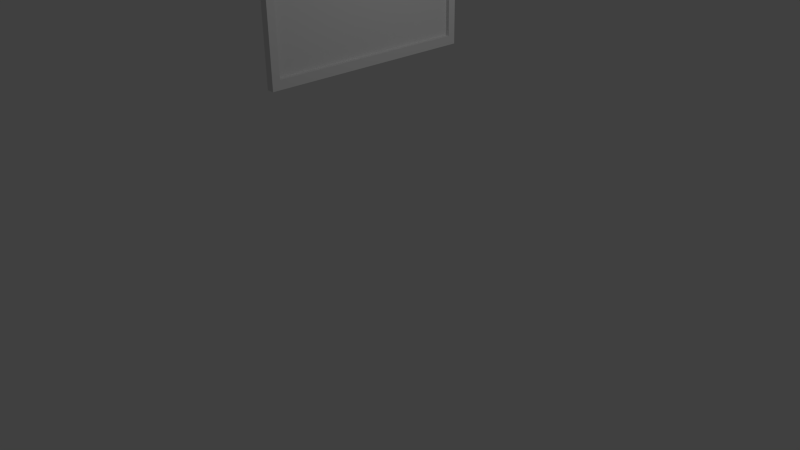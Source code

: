 # Source: picture_frame_3.blend  (saved by Blender 2.71.0; exported with 4.5.12 LTS)
import bpy
from mathutils import Matrix  # noqa: F401  (used for matrix-valued properties, if any)

bpy.ops.wm.read_factory_settings(use_empty=True)
scene = bpy.context.scene
scene.name = 'Scene'

# ---- collections
col_collection_1 = bpy.data.collections.new('Collection 1'); scene.collection.children.link(col_collection_1)

# ---- materials (node trees are filled in below, after node groups)
mat_material = bpy.data.materials.new('Material')
mat_material.alpha_threshold = 0.0
mat_material.use_transparent_shadow = False
mat_material.roughness = 0.5
mat_material.line_color = (0.0, 0.0, 0.0, 1.0)

# ---- material node trees

# ---- world
world_world = bpy.data.worlds.new('World'); scene.world = world_world
world_world.color = (0.05088, 0.05088, 0.05088)
world_world.use_sun_shadow = False
world_world.sun_shadow_jitter_overblur = 0.0
world_world.cycles.sampling_method = 'MANUAL'
world_world.cycles.sample_map_resolution = 256

# ---- cameras
cam_camera = bpy.data.cameras.new('Camera')
cam_camera.clip_end = 100.0
cam_camera.lens = 35.0
cam_camera.sensor_width = 32.0
cam_camera.sensor_height = 18.0
cam_camera.ortho_scale = 7.314
cam_camera.dof.focus_distance = 0.0
cam_camera.dof.aperture_fstop = 128.0

# ---- lights
light_lamp = bpy.data.lights.new('Lamp', 'POINT')
light_lamp.transmission_factor = 0.0
light_lamp.cutoff_distance = 30.0
light_lamp.energy = 100.0
light_lamp.shadow_buffer_clip_start = 1.001
light_lamp.shadow_soft_size = 0.1
light_lamp.shadow_maximum_resolution = 0.006
light_lamp.use_absolute_resolution = True
light_lamp.cycles.use_multiple_importance_sampling = False

# ---- meshes
me_plane = bpy.data.meshes.new('Plane')
me_plane.from_pydata([(0.9986, 1.008, 1.108e-07), (1.007, -0.9963, 1.352e-06), (-1.007, 0.9963, -1.352e-06), (-0.9986, -1.008, -1.108e-07)], [], [(1, 0, 2, 3)])
_uv = me_plane.uv_layers.new(name='UVMap')
_uv.uv.foreach_set('vector', [2.008, 2.008, -1.008, 2.008, -1.008, -1.008, 2.008, -1.008])
me_plane.use_remesh_preserve_volume = False
me_plane.use_remesh_preserve_attributes = False
me_plane.use_mirror_vertex_groups = False
me_plane.update()
me_cube = bpy.data.meshes.new('Cube')
me_cube.from_pydata([(-1.0, -1.0, -1.0), (-1.0, 1.0, -1.0), (1.0, 1.0, -1.0), (1.0, -1.0, -1.0), (-1.0, 1.0, 1.0), (1.0, 1.0, 1.0), (1.0, -1.0, 1.0), (1.0, -0.9269, 0.9078), (1.0, 0.9269, 0.9078), (1.0, -0.9269, -0.9078), (1.0, 0.9269, -0.9078), (-1.0, -1.0, 1.0), (-1.0, -0.9269, 0.9078), (-1.0, 0.9269, 0.9078), (-1.0, -0.9269, -0.9078), (-1.0, 0.9269, -0.9078)], [], [(0, 1, 2, 3), (5, 4, 11, 6), (2, 10, 9, 3), (2, 5, 8, 10), (7, 6, 3, 9), (5, 6, 7, 8), (0, 3, 6, 11), (1, 0, 14, 15), (13, 4, 1, 15), (0, 11, 12, 14), (12, 11, 4, 13), (2, 1, 4, 5), (10, 15, 14, 9), (8, 7, 12, 13), (7, 9, 14, 12), (8, 13, 15, 10)])
_uv = me_cube.uv_layers.new(name='UVMap')
_uv.uv.foreach_set('vector', [-0.1056, 1.596, -0.1056, 0.625, 1.106, 0.625, 1.106, 1.596, 1.106, 0.625, 2.317, 0.625, 2.317, 1.596, 1.106, 1.596, -0.1056, -0.3459, -0.06133, -0.3906, 1.061, -0.3906, 1.106, -0.3459, -0.1056, -0.3459, -0.1056, -1.317, -0.06133, -1.272, -0.06133, -0.3906, 1.061, -1.272, 1.106, -1.317, 1.106, -0.3459, 1.061, -0.3906, -0.1056, -1.317, 1.106, -1.317, 1.061, -1.272, -0.06133, -1.272, 1.106, 0.625, 1.106, -0.3459, 2.317, -0.3459, 2.317, 0.625, 2.317, -0.3459, 1.106, -0.3459, 1.15, -0.3906, 2.272, -0.3906, 2.272, -1.272, 2.317, -1.317, 2.317, -0.3459, 2.272, -0.3906, 1.106, -0.3459, 1.106, -1.317, 1.15, -1.272, 1.15, -0.3906, 1.15, -1.272, 1.106, -1.317, 2.317, -1.317, 2.272, -1.272, -1.317, -1.317, -0.1056, -1.317, -0.1056, -0.3459, -1.317, -0.3459, 1.106, 0.625, -0.1056, 0.625, -0.1056, -0.2749, 1.106, -0.2749, -0.1056, -0.3459, -0.1056, 0.5541, -1.317, 0.5541, -1.317, -0.3459, -1.317, 2.317, -1.317, 1.435, -0.1056, 1.435, -0.1056, 2.317, -1.317, 0.5541, -0.1056, 0.5541, -0.1056, 1.435, -1.317, 1.435])
me_cube.materials.append(mat_material)
me_cube.use_remesh_preserve_volume = False
me_cube.use_remesh_preserve_attributes = False
me_cube.use_mirror_vertex_groups = False
me_cube.update()

# ---- objects
ob_plane = bpy.data.objects.new('Plane', me_plane)
ob_lamp = bpy.data.objects.new('Lamp', light_lamp)
ob_camera = bpy.data.objects.new('Camera', cam_camera)
ob_cube = bpy.data.objects.new('Cube', me_cube)

# ---- transforms, parenting, visibility, modifiers, constraints
ob_plane.location = (0.0, 0.0, 3.729)
ob_plane.rotation_euler = (0.0, 1.571, 0.0)
ob_plane.scale = (1.14, 1.35, 1.0)
ob_plane.lineart.crease_threshold = 0.0
ob_lamp.location = (4.076, 1.005, 5.904)
ob_lamp.rotation_euler = (0.6503, 0.05522, 1.866)
ob_lamp.lock_rotations_4d = False
ob_lamp.empty_display_type = 'ARROWS'
ob_lamp.color = (0.0, 0.0, 0.0, 0.0)
ob_lamp.lineart.crease_threshold = 0.0
ob_camera.location = (7.481, -6.508, 5.344)
ob_camera.rotation_euler = (1.109, 0.01082, 0.8149)
ob_camera.lock_rotations_4d = False
ob_camera.empty_display_type = 'ARROWS'
ob_camera.color = (0.0, 0.0, 0.0, 0.0)
ob_camera.display_type = 'WIRE'
ob_camera.lineart.crease_threshold = 0.0
ob_cube.location = (0.0, 0.0, 3.717)
ob_cube.scale = (0.04678, 1.389, 1.228)
ob_cube.lock_rotations_4d = False
ob_cube.empty_display_type = 'ARROWS'
ob_cube.lineart.crease_threshold = 0.0

# ---- collection membership
col_collection_1.objects.link(ob_plane)
col_collection_1.objects.link(ob_lamp)
col_collection_1.objects.link(ob_camera)
col_collection_1.objects.link(ob_cube)

# ---- scene / render settings (as saved in the file)
scene.camera = ob_camera
scene.frame_start = 1; scene.frame_end = 250; scene.frame_set(1)
scene.render.engine = 'BLENDER_EEVEE_NEXT'
scene.render.image_settings.color_mode = 'RGB'
scene.render.image_settings.compression = 90
scene.render.resolution_percentage = 50
scene.render.dither_intensity = 0.0
scene.cycles.use_denoising = False
scene.cycles.samples = 10
scene.cycles.sampling_pattern = 'TABULATED_SOBOL'
scene.cycles.light_sampling_threshold = 0.0
scene.cycles.use_adaptive_sampling = False
scene.cycles.use_light_tree = False
scene.cycles.blur_glossy = 0.0
scene.cycles.volume_bounces = 1
scene.cycles.pixel_filter_type = 'GAUSSIAN'
scene.cycles.sample_clamp_indirect = 0.0
scene.view_settings.view_transform = 'Standard'
bpy.context.view_layer.update()
